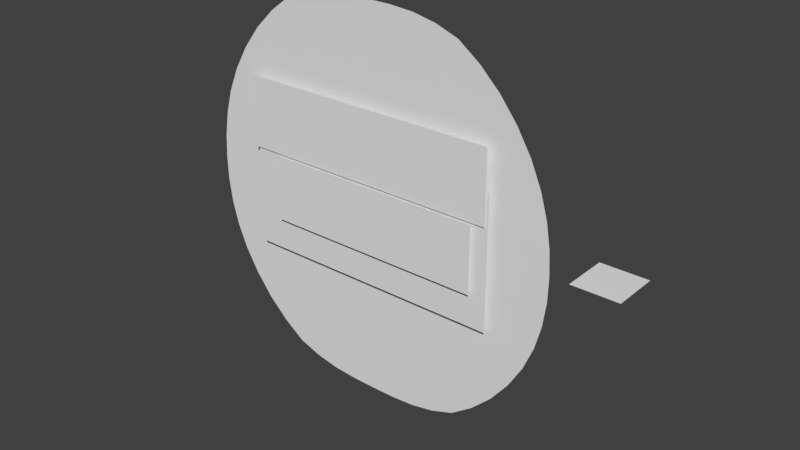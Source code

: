 # Source: slime_character_copy.blend  (saved by Blender 2.78.0; exported with 4.5.12 LTS)
import bpy
from mathutils import Matrix  # noqa: F401  (used for matrix-valued properties, if any)

bpy.ops.wm.read_factory_settings(use_empty=True)
scene = bpy.context.scene
scene.name = 'Scene'

# ---- collections
col_collection_1 = bpy.data.collections.new('Collection 1'); scene.collection.children.link(col_collection_1)

# ---- materials (node trees are filled in below, after node groups)
mat_eyes_1_w_bkg = bpy.data.materials.new('eyes_1_w_bkg')
mat_eyes_1_w_bkg.alpha_threshold = 0.0
mat_eyes_1_w_bkg.use_transparent_shadow = False
mat_eyes_1_w_bkg.roughness = 0.5
mat_slime_body_mat = bpy.data.materials.new('slime_body_mat')
mat_slime_body_mat.alpha_threshold = 0.0
mat_slime_body_mat.use_transparent_shadow = False
mat_slime_body_mat.roughness = 0.5
mat_slime_eyes_mat = bpy.data.materials.new('slime_eyes_mat')
mat_slime_eyes_mat.alpha_threshold = 0.0
mat_slime_eyes_mat.use_transparent_shadow = False
mat_slime_eyes_mat.roughness = 0.5

# ---- material node trees

# ---- world
world_world = bpy.data.worlds.new('World'); scene.world = world_world
world_world.color = (0.05088, 0.05088, 0.05088)
world_world.use_sun_shadow = False
world_world.sun_shadow_jitter_overblur = 0.0
world_world.cycles.sampling_method = 'MANUAL'

# ---- meshes
me_eyes_1_w_bkg = bpy.data.meshes.new('eyes_1_w_bkg')
me_eyes_1_w_bkg.from_pydata([(-0.5, -2.98e-08, -0.5), (0.5, -2.98e-08, -0.5), (-0.5, 2.98e-08, 0.5), (0.5, 2.98e-08, 0.5), (-0.3251, 3.97e-08, 0.4263), (-0.005274, 3.985e-08, 0.4252), (0.3266, 4.038e-08, 0.4212), (-0.3371, 5.857e-08, 0.2859), (0.002702, 5.964e-08, 0.2779), (0.3305, 5.982e-08, 0.2766), (-0.3331, 7.872e-08, 0.1359), (-0.3318, 9.763e-08, -0.004804), (-0.005261, 9.763e-08, -0.004804), (0.3438, 9.959e-08, -0.0194), (0.3313, 7.657e-08, 0.1373)], [], [(0, 1, 3, 2)])
_uv = me_eyes_1_w_bkg.uv_layers.new(name='UVMap')
_uv.uv.foreach_set('vector', [0.0, 0.0, 1.0, 0.0, 1.0, 1.0, 0.0, 1.0])
me_eyes_1_w_bkg.materials.append(mat_eyes_1_w_bkg)
me_eyes_1_w_bkg.use_remesh_preserve_volume = False
me_eyes_1_w_bkg.use_remesh_preserve_attributes = False
me_eyes_1_w_bkg.use_mirror_vertex_groups = False
me_eyes_1_w_bkg.update()
me_plane = bpy.data.meshes.new('Plane')
me_plane.from_pydata([(-2.093, -4.162, -4.868e-08), (2.303, -4.162, -4.868e-08), (-2.022, 4.461, 0.0), (2.231, 4.461, 0.0), (-4.251, 0.1494, -2.434e-08), (4.46, 0.1494, -2.434e-08), (4.052, 2.305, -1.217e-08), (-3.843, 2.305, -1.217e-08), (-3.932, -2.006, -3.651e-08), (4.141, -2.006, -3.651e-08), (0.1046, -4.162, -4.868e-08), (0.1046, 4.461, 0.0), (0.1046, 0.1494, -2.434e-08), (0.1046, 2.305, -1.217e-08), (0.1046, -2.006, -3.651e-08), (-2.89, -1.475, 0.1471), (3.07, -1.475, 0.1471), (-2.89, 1.475, 0.1471), (3.07, 1.475, 0.1471), (-2.945, 0.7822, 0.1843), (3.015, 0.7822, 0.1843), (-2.945, 2.376, 0.1843), (3.015, 2.376, 0.1843), (-2.253, -0.7138, 0.2513), (2.742, -0.7138, 0.2513), (-2.253, 0.7669, 0.2513), (2.742, 0.7669, 0.2513)], [], [(13, 6, 3, 11), (14, 9, 5, 12), (12, 5, 6, 13), (10, 1, 9, 14), (0, 10, 14, 8), (4, 12, 13, 7), (8, 14, 12, 4), (7, 13, 11, 2), (15, 16, 18, 17), (19, 20, 22, 21), (23, 24, 26, 25)])
_k = {(15, 17): 1.0, (15, 16): 1.0, (16, 18): 1.0, (17, 18): 1.0, (19, 21): 1.0, (19, 20): 1.0, (20, 22): 1.0, (21, 22): 1.0, (23, 25): 1.0, (23, 24): 1.0, (24, 26): 1.0, (25, 26): 1.0}
me_plane.attributes.new('crease_edge', 'FLOAT', 'EDGE').data.foreach_set('value', [_k.get((min(e.vertices), max(e.vertices)), 0.0) for e in me_plane.edges])
_uv = me_plane.uv_layers.new(name='UVMap')
_uv.uv.foreach_set('vector', [0.5055, 0.726, 0.9051, 0.726, 0.7207, 0.9442, 0.5055, 0.9442, 0.5055, 0.2897, 0.9141, 0.2897, 0.9463, 0.5078, 0.5055, 0.5078, 0.5055, 0.5078, 0.9463, 0.5078, 0.9051, 0.726, 0.5055, 0.726, 0.5055, 0.07146, 0.728, 0.07146, 0.9141, 0.2897, 0.5055, 0.2897, 0.283, 0.07146, 0.5055, 0.07146, 0.5055, 0.2897, 0.09691, 0.2897, 0.06468, 0.5078, 0.5055, 0.5078, 0.5055, 0.726, 0.1059, 0.726, 0.09691, 0.2897, 0.5055, 0.2897, 0.5055, 0.5078, 0.06468, 0.5078, 0.1059, 0.726, 0.5055, 0.726, 0.5055, 0.9442, 0.2903, 0.9442, 0.3604, 0.7087, 0.6435, 0.7087, 0.6435, 0.8488, 0.3604, 0.8488, 0.3517, 0.8872, 0.6425, 0.8872, 0.6425, 0.9649, 0.3517, 0.9649, 0.3722, 0.4552, 0.62, 0.4552, 0.62, 0.5287, 0.3722, 0.5287])
me_plane.materials.append(mat_slime_body_mat)
me_plane.materials.append(mat_slime_eyes_mat)
me_plane.use_remesh_preserve_volume = False
me_plane.use_remesh_preserve_attributes = False
me_plane.use_mirror_vertex_groups = False
me_plane.update()
arm_armagure_main = bpy.data.armatures.new('Armagure-main')  # bones are not reproduced
arm_armature_007 = bpy.data.armatures.new('Armature.007')  # bones are not reproduced
arm_armature_006 = bpy.data.armatures.new('Armature.006')  # bones are not reproduced
arm_armature_004 = bpy.data.armatures.new('Armature.004')  # bones are not reproduced
arm_armature_003 = bpy.data.armatures.new('Armature.003')  # bones are not reproduced
arm_armature_002 = bpy.data.armatures.new('Armature.002')  # bones are not reproduced
arm_armature_001 = bpy.data.armatures.new('Armature.001')  # bones are not reproduced
arm_armature = bpy.data.armatures.new('Armature')  # bones are not reproduced

# ---- objects
ob_armature_face = bpy.data.objects.new('armature-face', arm_armagure_main)
ob_armature_pupils = bpy.data.objects.new('armature-pupils', arm_armature_007)
ob_armature_pupilsb = bpy.data.objects.new('armature-pupilsb', arm_armature_006)
ob_armature_eyesb = bpy.data.objects.new('armature-eyesb', arm_armature_004)
ob_armature_eyes = bpy.data.objects.new('armature-eyes', arm_armature_003)
ob_armature_eyebrows = bpy.data.objects.new('armature-eyebrows', arm_armature_002)
ob_armature_eyebrowsb = bpy.data.objects.new('armature-eyebrowsb', arm_armature_001)
ob_eyes_1_w_bkg = bpy.data.objects.new('eyes_1_w_bkg', me_eyes_1_w_bkg)
ob_armature_slime = bpy.data.objects.new('armature-slime', arm_armature)
ob_slime_body = bpy.data.objects.new('slime_body', me_plane)

# ---- transforms, parenting, visibility, modifiers, constraints
ob_armature_face.location = (6.316, 1.537e-06, 0.5322)
ob_armature_face.lineart.crease_threshold = 0.0
ob_armature_pupils.parent = ob_armature_face
ob_armature_pupils.matrix_parent_inverse = Matrix(((1.0, 0.0, 0.0, -0.0), (0.0, 1.0, 0.0, -0.0), (0.0, 0.0, 1.0, -11.91), (0.0, 0.0, 0.0, 1.0)))
ob_armature_pupils.location = (-1.079, -6.178e-08, 12.37)
ob_armature_pupils.lineart.crease_threshold = 0.0
ob_armature_pupilsb.parent = ob_armature_face
ob_armature_pupilsb.matrix_parent_inverse = Matrix(((1.0, 0.0, 0.0, -0.0), (0.0, 1.0, 0.0, -0.0), (0.0, 0.0, 1.0, -11.91), (0.0, 0.0, 0.0, 1.0)))
ob_armature_pupilsb.location = (-1.079, -6.178e-08, 12.37)
ob_armature_pupilsb.lineart.crease_threshold = 0.0
ob_armature_eyesb.parent = ob_armature_face
ob_armature_eyesb.matrix_parent_inverse = Matrix(((1.0, 0.0, 0.0, -0.0), (0.0, 1.0, 0.0, -0.0), (0.0, 0.0, 1.0, -11.91), (0.0, 0.0, 0.0, 1.0)))
ob_armature_eyesb.location = (-1.085, -1.008e-07, 12.66)
ob_armature_eyesb.lineart.crease_threshold = 0.0
ob_armature_eyes.parent = ob_armature_face
ob_armature_eyes.matrix_parent_inverse = Matrix(((1.0, 0.0, 0.0, -0.0), (0.0, 1.0, 0.0, -0.0), (0.0, 0.0, 1.0, -11.91), (0.0, 0.0, 0.0, 1.0)))
ob_armature_eyes.location = (-1.085, -1.008e-07, 12.66)
ob_armature_eyes.lineart.crease_threshold = 0.0
ob_armature_eyebrows.parent = ob_armature_face
ob_armature_eyebrows.matrix_parent_inverse = Matrix(((1.0, 0.0, 0.0, -0.0), (0.0, 1.0, 0.0, -0.0), (0.0, 0.0, 1.0, -11.91), (0.0, 0.0, 0.0, 1.0)))
ob_armature_eyebrows.location = (-1.073, -1.197e-07, 12.8)
ob_armature_eyebrows.lineart.crease_threshold = 0.0
ob_armature_eyebrowsb.parent = ob_armature_face
ob_armature_eyebrowsb.matrix_parent_inverse = Matrix(((1.0, 0.0, 0.0, -0.0), (0.0, 1.0, 0.0, -0.0), (0.0, 0.0, 1.0, -11.91), (0.0, 0.0, 0.0, 1.0)))
ob_armature_eyebrowsb.location = (-1.073, -1.197e-07, 12.8)
ob_armature_eyebrowsb.lineart.crease_threshold = 0.0
ob_eyes_1_w_bkg.parent = ob_armature_face
ob_eyes_1_w_bkg.matrix_parent_inverse = Matrix(((1.0, 0.0, 0.0, -0.7477), (0.0, 0.0, 1.0, -11.96), (0.0, -1.0, 0.0, 1.594e-07), (0.0, 0.0, 0.0, 1.0)))
ob_eyes_1_w_bkg.location = (0.0, 0.0, 11.9)
ob_eyes_1_w_bkg.lineart.crease_threshold = 0.0
ob_armature_slime.location = (0.0, 0.0, 0.0)
ob_armature_slime.show_in_front = True
ob_armature_slime.lineart.crease_threshold = 0.0
ob_slime_body.parent = ob_armature_slime
ob_slime_body.location = (0.0, 0.0, 0.0)
ob_slime_body.rotation_euler = (1.571, -0.0, -0.0)
ob_slime_body.lineart.crease_threshold = 0.0
_vg = ob_slime_body.vertex_groups.new(name='Control')
_vg = ob_slime_body.vertex_groups.new(name='Body')
for _i, _w in zip([0, 1, 4, 5, 8, 9, 10, 12, 14], [0.8, 0.8, 0.2, 0.2, 0.6, 0.6, 1.0, 0.2, 0.6]): _vg.add([_i], _w, 'REPLACE')
_vg = ob_slime_body.vertex_groups.new(name='Head')
for _i, _w in zip([0, 1, 2, 3, 4, 5, 6, 7, 8, 9, 10, 11, 12, 13, 14, 15, 16, 17, 18, 19, 20, 21, 22, 23, 24, 25, 26], [0.3, 0.3, 1.0, 1.0, 1.0, 1.0, 1.0, 1.0, 0.6, 0.6, 0.0, 1.0, 1.0, 1.0, 0.6, 1.0, 1.0, 1.0, 1.0, 1.0, 1.0, 1.0, 1.0, 1.0, 1.0, 1.0, 1.0]): _vg.add([_i], _w, 'REPLACE')
_vg = ob_slime_body.vertex_groups.new(name='Eyebrows')
_vg.add([19, 20, 21, 22], 1.0, 'REPLACE')
_vg = ob_slime_body.vertex_groups.new(name='Pupils')
_vg.add([23, 24, 25, 26], 1.0, 'REPLACE')
_vg = ob_slime_body.vertex_groups.new(name='Eyes')
_vg.add([15, 16, 17, 18], 1.0, 'REPLACE')
_m = ob_slime_body.modifiers.new('Subsurf', 'SUBSURF')
_m.uv_smooth = 'PRESERVE_CORNERS'
_m.quality = 2
_m.show_only_control_edges = False
_m = ob_slime_body.modifiers.new('Armature', 'ARMATURE')
_m.object = ob_armature_slime
_m = ob_slime_body.modifiers.new('UVWarp', 'UV_WARP')
_m.object_from = ob_armature_eyebrows
_m.bone_from = 'eyebrow-control'
_m.object_to = ob_armature_eyebrowsb
_m.bone_to = 'eyebrow-base'
_m.vertex_group = 'Eyebrows'
_m = ob_slime_body.modifiers.new('UVWarp.001', 'UV_WARP')
_m.object_from = ob_armature_eyes
_m.bone_from = 'eyes-control'
_m.object_to = ob_armature_eyesb
_m.bone_to = 'eyes-base'
_m.vertex_group = 'Eyes'
_m = ob_slime_body.modifiers.new('UVWarp.002', 'UV_WARP')
_m.object_from = ob_armature_pupils
_m.bone_from = 'pupils-control'
_m.object_to = ob_armature_pupilsb
_m.bone_to = 'pupils-base'
_m.vertex_group = 'Pupils'

# ---- collection membership
col_collection_1.objects.link(ob_armature_face)
col_collection_1.objects.link(ob_armature_pupils)
col_collection_1.objects.link(ob_armature_pupilsb)
col_collection_1.objects.link(ob_armature_eyesb)
col_collection_1.objects.link(ob_armature_eyes)
col_collection_1.objects.link(ob_armature_eyebrows)
col_collection_1.objects.link(ob_armature_eyebrowsb)
col_collection_1.objects.link(ob_eyes_1_w_bkg)
col_collection_1.objects.link(ob_armature_slime)
col_collection_1.objects.link(ob_slime_body)

# ---- scene / render settings (as saved in the file)
scene.frame_start = 1; scene.frame_end = 250; scene.frame_set(3)
scene.render.engine = 'BLENDER_EEVEE_NEXT'
scene.render.resolution_percentage = 50
scene.render.dither_intensity = 0.0
scene.cycles.use_denoising = False
scene.cycles.samples = 128
scene.cycles.sampling_pattern = 'TABULATED_SOBOL'
scene.cycles.light_sampling_threshold = 0.0
scene.cycles.use_adaptive_sampling = False
scene.cycles.use_light_tree = False
scene.cycles.blur_glossy = 0.0
scene.cycles.sample_clamp_indirect = 0.0
scene.view_settings.view_transform = 'Standard'
bpy.context.view_layer.update()

# ---- added for rendering (the .blend has no active camera and no usable light): camera, sun
cam_auto = bpy.data.cameras.new('AutoCamera')
cam_auto.lens = 50.0
cam_auto.sensor_width = 36.0
cam_auto.clip_end = 1000.0
ob_auto_camera = bpy.data.objects.new('AutoCamera', cam_auto)
scene.collection.objects.link(ob_auto_camera)
ob_auto_camera.location = (13.3271, -14.9553, 10.0358)
ob_auto_camera.rotation_euler = (1.09748, -7.21219e-08, 0.694738)
scene.camera = ob_auto_camera
light_auto_sun = bpy.data.lights.new('AutoSun', 'SUN')
light_auto_sun.energy = 3.0
light_auto_sun.angle = 0.0523599
ob_auto_sun = bpy.data.objects.new('AutoSun', light_auto_sun)
scene.collection.objects.link(ob_auto_sun)
ob_auto_sun.rotation_euler = (0.872665, 0.174533, 0.523599)
bpy.context.view_layer.update()
